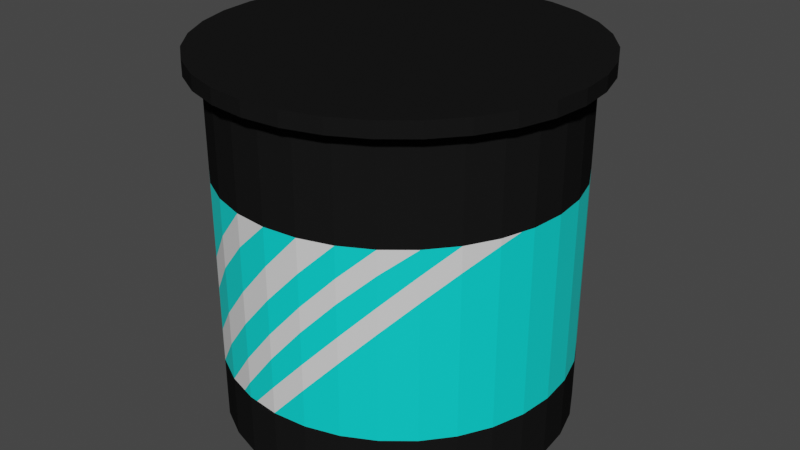 # Source: whey.blend  (saved by Blender 3.3.6; exported with 4.5.12 LTS)
import bpy
from mathutils import Matrix  # noqa: F401  (used for matrix-valued properties, if any)

bpy.ops.wm.read_factory_settings(use_empty=True)
scene = bpy.context.scene
scene.name = 'Scene'

# ---- collections
col_collection = bpy.data.collections.new('Collection'); scene.collection.children.link(col_collection)

# ---- materials (node trees are filled in below, after node groups)
mat_material_001 = bpy.data.materials.new('Material.001')
mat_material_001.use_transparent_shadow = False
mat_material_002 = bpy.data.materials.new('Material.002')
mat_material_002.use_transparent_shadow = False
mat_material_003 = bpy.data.materials.new('Material.003')
mat_material_003.use_transparent_shadow = False

# ---- material node trees
mat_material_001.use_nodes = True; mat_material_001.node_tree.nodes.clear()
_N = mat_material_001.node_tree.nodes; _L = mat_material_001.node_tree.links
n0 = _N.new('ShaderNodeBsdfPrincipled'); n0.name = 'Principled BSDF'; n0.location = (10, 300)
n0.distribution = 'GGX'
n0.subsurface_method = 'RANDOM_WALK_SKIN'
n0.inputs[0].default_value = (0.00968, 0.00968, 0.00968, 1.0)
n0.inputs[3].default_value = 1.45
n0.inputs[13].default_value = 0.0
n0.inputs[27].default_value = (0.0, 0.0, 0.0, 1.0)
n0.inputs[28].default_value = 1.0
n1 = _N.new('ShaderNodeOutputMaterial'); n1.name = 'Material Output'; n1.location = (300, 300)
_L.new(n0.outputs[0], n1.inputs[0])
n1.is_active_output = True
mat_material_002.use_nodes = True; mat_material_002.node_tree.nodes.clear()
_N = mat_material_002.node_tree.nodes; _L = mat_material_002.node_tree.links
n0 = _N.new('ShaderNodeBsdfPrincipled'); n0.name = 'Principled BSDF'; n0.location = (10, 300)
n0.distribution = 'GGX'
n0.subsurface_method = 'RANDOM_WALK_SKIN'
n0.inputs[0].default_value = (0.0, 0.8, 0.7507, 1.0)
n0.inputs[3].default_value = 1.45
n0.inputs[27].default_value = (0.0, 0.0, 0.0, 1.0)
n0.inputs[28].default_value = 1.0
n1 = _N.new('ShaderNodeOutputMaterial'); n1.name = 'Material Output'; n1.location = (300, 300)
_L.new(n0.outputs[0], n1.inputs[0])
n1.is_active_output = True
mat_material_003.use_nodes = True; mat_material_003.node_tree.nodes.clear()
_N = mat_material_003.node_tree.nodes; _L = mat_material_003.node_tree.links
n0 = _N.new('ShaderNodeBsdfPrincipled'); n0.name = 'Principled BSDF'; n0.location = (10, 300)
n0.distribution = 'GGX'
n0.subsurface_method = 'RANDOM_WALK_SKIN'
n0.inputs[3].default_value = 1.45
n0.inputs[27].default_value = (0.0, 0.0, 0.0, 1.0)
n0.inputs[28].default_value = 1.0
n1 = _N.new('ShaderNodeOutputMaterial'); n1.name = 'Material Output'; n1.location = (300, 300)
_L.new(n0.outputs[0], n1.inputs[0])
n1.is_active_output = True

# ---- world
world_world = bpy.data.worlds.new('World'); scene.world = world_world
world_world.use_nodes = True; world_world.node_tree.nodes.clear()
_N = world_world.node_tree.nodes; _L = world_world.node_tree.links
n0 = _N.new('ShaderNodeOutputWorld'); n0.name = 'World Output'; n0.location = (300, 300)
n1 = _N.new('ShaderNodeBackground'); n1.name = 'Background'; n1.location = (10, 300)
n1.inputs[0].default_value = (0.05088, 0.05088, 0.05088, 1.0)
_L.new(n1.outputs[0], n0.inputs[0])
n0.is_active_output = True
world_world.color = (0.05088, 0.05088, 0.05088)
world_world.use_sun_shadow = False
world_world.sun_shadow_jitter_overblur = 0.0

# ---- meshes
me_cylinder = bpy.data.meshes.new('Cylinder')
me_cylinder.from_pydata([(0.0, 1.0, -1.0), (0.0, 1.0, 1.0), (0.1951, 0.9808, -1.0), (0.1951, 0.9808, 1.0), (0.3827, 0.9239, -1.0), (0.3827, 0.9239, 1.0), (0.5556, 0.8315, -1.0), (0.5556, 0.8315, 1.0), (0.7071, 0.7071, -1.0), (0.7071, 0.7071, 1.0), (0.8315, 0.5556, -1.0), (0.8315, 0.5556, 1.0), (0.9239, 0.3827, -1.0), (0.9239, 0.3827, 1.0), (0.9808, 0.1951, -1.0), (0.9808, 0.1951, 1.0), (1.0, 0.0, -1.0), (1.0, 0.0, 1.0), (0.9808, -0.1951, -1.0), (0.9808, -0.1951, 1.0), (0.9239, -0.3827, -1.0), (0.9239, -0.3827, 1.0), (0.8315, -0.5556, -1.0), (0.8315, -0.5556, 1.0), (0.7071, -0.7071, -1.0), (0.7071, -0.7071, 1.0), (0.5556, -0.8315, -1.0), (0.5556, -0.8315, 1.0), (0.3827, -0.9239, -1.0), (0.3827, -0.9239, 1.0), (0.1951, -0.9808, -1.0), (0.1951, -0.9808, 1.0), (0.0, -1.0, -1.0), (0.0, -1.0, 1.0), (-0.1951, -0.9808, -1.0), (-0.1951, -0.9808, 1.0), (-0.3827, -0.9239, -1.0), (-0.3827, -0.9239, 1.0), (-0.5556, -0.8315, -1.0), (-0.5556, -0.8315, 1.0), (-0.7071, -0.7071, -1.0), (-0.7071, -0.7071, 1.0), (-0.8315, -0.5556, -1.0), (-0.8315, -0.5556, 1.0), (-0.9239, -0.3827, -1.0), (-0.9239, -0.3827, 1.0), (-0.9808, -0.1951, -1.0), (-0.9808, -0.1951, 1.0), (-1.0, 0.0, -1.0), (-1.0, 0.0, 1.0), (-0.9808, 0.1951, -1.0), (-0.9808, 0.1951, 1.0), (-0.9239, 0.3827, -1.0), (-0.9239, 0.3827, 1.0), (-0.8315, 0.5556, -1.0), (-0.8315, 0.5556, 1.0), (-0.7071, 0.7071, -1.0), (-0.7071, 0.7071, 1.0), (-0.5556, 0.8315, -1.0), (-0.5556, 0.8315, 1.0), (-0.3827, 0.9239, -1.0), (-0.3827, 0.9239, 1.0), (-0.1951, 0.9808, -1.0), (-0.1951, 0.9808, 1.0), (0.2126, 1.069, 1.0), (-1.086e-09, 1.09, 1.0), (0.417, 1.007, 1.0), (0.6054, 0.906, 1.0), (0.7705, 0.7705, 1.0), (0.906, 0.6054, 1.0), (1.007, 0.417, 1.0), (1.069, 0.2126, 1.0), (1.09, -1.336e-09, 1.0), (1.069, -0.2126, 1.0), (1.007, -0.417, 1.0), (0.906, -0.6054, 1.0), (0.7705, -0.7705, 1.0), (0.6054, -0.906, 1.0), (0.417, -1.007, 1.0), (0.2126, -1.069, 1.0), (-1.086e-09, -1.09, 1.0), (-0.2126, -1.069, 1.0), (-0.417, -1.007, 1.0), (-0.6054, -0.906, 1.0), (-0.7705, -0.7705, 1.0), (-0.906, -0.6054, 1.0), (-1.007, -0.417, 1.0), (-1.069, -0.2126, 1.0), (-1.09, -1.336e-09, 1.0), (-1.069, 0.2126, 1.0), (-1.007, 0.417, 1.0), (-0.906, 0.6054, 1.0), (-0.7705, 0.7705, 1.0), (-0.6054, 0.906, 1.0), (-0.417, 1.007, 1.0), (-0.2126, 1.069, 1.0), (0.2126, 1.069, 1.085), (1.659e-09, 1.09, 1.085), (0.417, 1.007, 1.085), (0.6054, 0.906, 1.085), (0.7705, 0.7705, 1.085), (0.906, 0.6054, 1.085), (1.007, 0.417, 1.085), (1.069, 0.2126, 1.085), (1.09, -1.336e-09, 1.085), (1.069, -0.2126, 1.085), (1.007, -0.417, 1.085), (0.906, -0.6054, 1.085), (0.7705, -0.7705, 1.085), (0.6054, -0.906, 1.085), (0.417, -1.007, 1.085), (0.2126, -1.069, 1.085), (1.659e-09, -1.09, 1.085), (-0.2126, -1.069, 1.085), (-0.417, -1.007, 1.085), (-0.6054, -0.906, 1.085), (-0.7705, -0.7705, 1.085), (-0.906, -0.6054, 1.085), (-1.007, -0.417, 1.085), (-1.069, -0.2126, 1.085), (-1.09, -1.336e-09, 1.085), (-1.069, 0.2126, 1.085), (-1.007, 0.417, 1.085), (-0.906, 0.6054, 1.085), (-0.7705, 0.7705, 1.085), (-0.6054, 0.906, 1.085), (-0.417, 1.007, 1.085), (-0.2126, 1.069, 1.085), (0.0, 1.0, 0.4264), (0.1951, 0.9808, 0.4264), (0.3827, 0.9239, 0.4264), (0.5556, 0.8315, 0.4264), (0.7071, 0.7071, 0.4264), (0.8315, 0.5556, 0.4264), (0.9239, 0.3827, 0.4264), (0.9808, 0.1951, 0.4264), (1.0, 0.0, 0.4264), (0.9808, -0.1951, 0.4264), (0.9239, -0.3827, 0.4264), (0.8315, -0.5556, 0.4264), (0.7071, -0.7071, 0.4264), (0.5556, -0.8315, 0.4264), (0.3827, -0.9239, 0.4264), (0.1951, -0.9808, 0.4264), (0.0, -1.0, 0.4264), (-0.1951, -0.9808, 0.4264), (-0.3827, -0.9239, 0.4264), (-0.5556, -0.8315, 0.4264), (-0.7071, -0.7071, 0.4264), (-0.8315, -0.5556, 0.4264), (-0.9239, -0.3827, 0.4264), (-0.9808, -0.1951, 0.4264), (-1.0, 0.0, 0.4264), (-0.9808, 0.1951, 0.4264), (-0.9239, 0.3827, 0.4264), (-0.8315, 0.5556, 0.4264), (-0.7071, 0.7071, 0.4264), (-0.5556, 0.8315, 0.4264), (-0.3827, 0.9239, 0.4264), (-0.1951, 0.9808, 0.4264), (0.1951, 0.9808, -0.6416), (0.3827, 0.9239, -0.6416), (0.5556, 0.8315, -0.6416), (0.7071, 0.7071, -0.6416), (0.8315, 0.5556, -0.6416), (0.9239, 0.3827, -0.6416), (0.9808, 0.1951, -0.6416), (1.0, 0.0, -0.6416), (0.9808, -0.1951, -0.6416), (0.9239, -0.3827, -0.6416), (0.8315, -0.5556, -0.6416), (0.7071, -0.7071, -0.6416), (0.5556, -0.8315, -0.6416), (0.3827, -0.9239, -0.6416), (0.1951, -0.9808, -0.6416), (0.0, -1.0, -0.6416), (-0.1951, -0.9808, -0.6416), (-0.3827, -0.9239, -0.6416), (-0.5556, -0.8315, -0.6416), (-0.7071, -0.7071, -0.6416), (-0.8315, -0.5556, -0.6416), (-0.9239, -0.3827, -0.6416), (-0.9808, -0.1951, -0.6416), (-1.0, 0.0, -0.6416), (-0.9808, 0.1951, -0.6416), (-0.9239, 0.3827, -0.6416), (-0.8315, 0.5556, -0.6416), (-0.7071, 0.7071, -0.6416), (-0.5556, 0.8315, -0.6416), (-0.3827, 0.9239, -0.6416), (-0.1951, 0.9808, -0.6416), (0.0, 1.0, -0.6416), (-0.1951, -0.9808, -0.4036), (0.0, -1.0, -0.169), (0.1951, -0.9808, 0.05305), (0.3827, -0.9239, 0.2541), (-0.1951, -0.9808, -0.5539), (0.5556, -0.8315, 0.2904), (0.0, -1.0, -0.3132), (-0.2621, -0.9605, -0.6416), (0.1951, -0.9808, -0.08661), (0.3827, -0.9239, 0.1172), (0.1951, -0.9808, 0.2368), (0.0, -1.0, 0.02697), (-0.3827, -0.9239, -0.4208), (-0.1951, -0.9808, -0.1951), (-0.3827, -0.9239, -0.2314), (0.0, -1.0, 0.2127), (-0.5556, -0.8315, -0.4449), (-0.1951, -0.9808, -0.009365), (0.5556, -0.8315, 0.1233), (0.0, -1.0, -0.4871), (0.7071, -0.7071, 0.2897), (0.1951, -0.9808, -0.2728), (-0.1407, -0.9861, -0.6416), (0.3827, -0.9239, -0.06668), (0.9239, -0.3827, 0.388), (0.5556, -0.8315, -0.02247), (0.7071, -0.7071, 0.1464), (0.1951, -0.9808, -0.4242), (0.9583, -0.2692, 0.4264), (0.8315, -0.5556, 0.285), (0.3827, -0.9239, -0.2151), (-0.3827, -0.9239, 0.03639), (-0.7071, -0.7071, -0.4146), (-0.1951, -0.9808, 0.243), (-0.5556, -0.8315, -0.1857), (-0.8315, -0.5556, -0.4388), (-0.5556, -0.8315, -0.0001158), (-0.7071, -0.7071, -0.2222), (-0.3827, -0.9239, 0.2189), (-0.1951, 0.9808, 0.0796), (0.0, 1.0, -0.281), (-0.1951, 0.9808, -0.2666), (-0.3827, 0.9239, 0.09401), (0.1951, 0.9808, -0.2949), (0.0, 1.0, 0.06574), (0.3827, 0.9239, -0.3093), (0.1951, 0.9808, 0.05133), (0.3827, 0.9239, 0.03507), (0.5556, 0.8315, -0.3255), (-0.3827, 0.9239, -0.2503), (-0.5556, 0.8315, 0.1103), (-0.7071, 0.7071, 0.1304), (-0.5556, 0.8315, -0.2302), (0.7071, 0.7071, -0.3457), (0.5556, 0.8315, 0.01494)], [], [(128, 1, 3, 129), (129, 3, 5, 130), (130, 5, 7, 131), (131, 7, 9, 132), (132, 9, 11, 133), (133, 11, 13, 134), (134, 13, 15, 135), (135, 15, 17, 136), (136, 17, 19, 137), (137, 19, 21, 138, 220), (138, 21, 23, 139), (139, 23, 25, 140), (140, 25, 27, 141), (141, 27, 29, 142), (142, 29, 31, 143), (143, 31, 33, 144), (144, 33, 35, 145), (145, 35, 37, 146), (146, 37, 39, 147), (147, 39, 41, 148), (148, 41, 43, 149), (149, 43, 45, 150), (150, 45, 47, 151), (151, 47, 49, 152), (152, 49, 51, 153), (153, 51, 53, 154), (154, 53, 55, 155), (155, 55, 57, 156), (156, 57, 59, 157), (157, 59, 61, 158), (19, 17, 72, 73), (158, 61, 63, 159), (159, 63, 1, 128), (0, 2, 4, 6, 8, 10, 12, 14, 16, 18, 20, 22, 24, 26, 28, 30, 32, 34, 36, 38, 40, 42, 44, 46, 48, 50, 52, 54, 56, 58, 60, 62), (88, 87, 119, 120), (37, 35, 81, 82), (55, 53, 90, 91), (11, 9, 68, 69), (29, 27, 77, 78), (47, 45, 86, 87), (3, 1, 65, 64), (1, 63, 95, 65), (21, 19, 73, 74), (39, 37, 82, 83), (57, 55, 91, 92), (13, 11, 69, 70), (31, 29, 78, 79), (49, 47, 87, 88), (5, 3, 64, 66), (23, 21, 74, 75), (41, 39, 83, 84), (59, 57, 92, 93), (15, 13, 70, 71), (33, 31, 79, 80), (51, 49, 88, 89), (7, 5, 66, 67), (25, 23, 75, 76), (43, 41, 84, 85), (61, 59, 93, 94), (17, 15, 71, 72), (35, 33, 80, 81), (53, 51, 89, 90), (9, 7, 67, 68), (27, 25, 76, 77), (45, 43, 85, 86), (63, 61, 94, 95), (96, 97, 127, 126, 125, 124, 123, 122, 121, 120, 119, 118, 117, 116, 115, 114, 113, 112, 111, 110, 109, 108, 107, 106, 105, 104, 103, 102, 101, 100, 99, 98), (75, 74, 106, 107), (89, 88, 120, 121), (76, 75, 107, 108), (90, 89, 121, 122), (77, 76, 108, 109), (91, 90, 122, 123), (78, 77, 109, 110), (64, 65, 97, 96), (92, 91, 123, 124), (79, 78, 110, 111), (66, 64, 96, 98), (93, 92, 124, 125), (80, 79, 111, 112), (67, 66, 98, 99), (94, 93, 125, 126), (81, 80, 112, 113), (68, 67, 99, 100), (95, 94, 126, 127), (82, 81, 113, 114), (69, 68, 100, 101), (65, 95, 127, 97), (83, 82, 114, 115), (70, 69, 101, 102), (84, 83, 115, 116), (71, 70, 102, 103), (85, 84, 116, 117), (72, 71, 103, 104), (86, 85, 117, 118), (73, 72, 104, 105), (87, 86, 118, 119), (74, 73, 105, 106), (190, 233, 191), (189, 241, 190), (188, 244, 189), (187, 243, 244, 188), (186, 155, 243, 187), (185, 154, 155, 186), (184, 153, 154, 185), (183, 152, 153, 184), (182, 151, 152, 183), (181, 150, 151, 182), (180, 227, 181), (179, 224, 180), (178, 208, 179), (177, 204, 178), (176, 196, 199), (175, 211, 214), (174, 219, 175), (173, 222, 219, 174), (172, 217, 222, 173), (171, 218, 217, 172), (170, 221, 218, 171), (169, 216, 221, 170), (168, 137, 220, 216, 169), (167, 136, 137, 168), (166, 135, 136, 167), (165, 134, 135, 166), (164, 133, 134, 165), (163, 245, 164), (162, 240, 163), (161, 237, 162), (160, 235, 161), (191, 232, 160), (0, 191, 160, 2), (2, 160, 161, 4), (4, 161, 162, 6), (6, 162, 163, 8), (8, 163, 164, 10), (10, 164, 165, 12), (12, 165, 166, 14), (14, 166, 167, 16), (16, 167, 168, 18), (18, 168, 169, 20), (20, 169, 170, 22), (22, 170, 171, 24), (24, 171, 172, 26), (26, 172, 173, 28), (28, 173, 174, 30), (30, 174, 175, 32), (32, 175, 214, 176, 34), (34, 176, 199, 177, 36), (36, 177, 178, 38), (38, 178, 179, 40), (40, 179, 180, 42), (42, 180, 181, 44), (44, 181, 182, 46), (46, 182, 183, 48), (48, 183, 184, 50), (50, 184, 185, 52), (52, 185, 186, 54), (54, 186, 187, 56), (56, 187, 188, 58), (58, 188, 189, 60), (60, 189, 190, 62), (62, 190, 191, 0), (193, 194, 202, 203), (194, 195, 142, 202), (177, 192, 205, 204), (195, 141, 142), (192, 193, 203, 205), (197, 140, 141), (198, 200, 194, 193), (200, 201, 195, 194), (199, 196, 192, 177), (201, 197, 141, 195), (196, 198, 193, 192), (204, 205, 209, 206), (178, 204, 206, 208), (203, 202, 143, 207), (205, 203, 207, 209), (202, 142, 143), (179, 208, 226, 224), (208, 206, 223, 226), (207, 143, 144), (209, 207, 144, 225), (206, 209, 225, 223), (210, 212, 140, 197), (211, 213, 200, 198), (212, 139, 140), (213, 215, 201, 200), (215, 210, 197, 201), (214, 211, 198, 196, 176), (216, 220, 138), (217, 218, 212, 210), (175, 219, 213, 211), (218, 221, 139, 212), (219, 222, 215, 213), (221, 216, 138, 139), (222, 217, 210, 215), (225, 144, 145), (224, 226, 228, 229), (223, 225, 145, 230), (226, 223, 230, 228), (180, 224, 229, 227), (227, 229, 148, 149), (229, 228, 147, 148), (230, 145, 146), (181, 227, 149, 150), (228, 230, 146, 147), (232, 231, 159, 236), (160, 232, 236, 235), (231, 158, 159), (234, 157, 158), (191, 233, 231, 232), (233, 234, 158, 231), (161, 235, 238, 237), (236, 159, 128), (235, 236, 128, 238), (238, 128, 129), (162, 237, 239, 240), (237, 238, 129, 239), (240, 239, 130, 246), (163, 240, 246, 245), (239, 129, 130), (241, 242, 157, 234), (242, 156, 157), (190, 241, 234, 233), (189, 244, 242, 241), (244, 243, 156, 242), (243, 155, 156), (246, 130, 131), (245, 246, 131, 132), (164, 245, 132, 133)])
me_cylinder.polygons.foreach_set('material_index', [0, 0, 0, 0, 0, 0, 0, 0, 0, 0, 0, 0, 0, 0, 0, 0, 0, 0, 0, 0, 0, 0, 0, 0, 0, 0, 0, 0, 0, 0, 0, 0, 0, 0, 0, 0, 0, 0, 0, 0, 0, 0, 0, 0, 0, 0, 0, 0, 0, 0, 0, 0, 0, 0, 0, 0, 0, 0, 0, 0, 0, 0, 0, 0, 0, 0, 0, 0, 0, 0, 0, 0, 0, 0, 0, 0, 0, 0, 0, 0, 0, 0, 0, 0, 0, 0, 0, 0, 0, 0, 0, 0, 0, 0, 0, 0, 0, 0, 1, 2, 1, 1, 1, 1, 1, 1, 1, 1, 2, 1, 2, 1, 1, 2, 1, 1, 1, 1, 1, 1, 1, 1, 1, 1, 1, 2, 1, 2, 1, 2, 0, 0, 0, 0, 0, 0, 0, 0, 0, 0, 0, 0, 0, 0, 0, 0, 0, 0, 0, 0, 0, 0, 0, 0, 0, 0, 0, 0, 0, 0, 0, 0, 1, 1, 1, 1, 1, 2, 2, 2, 2, 2, 2, 2, 2, 2, 2, 2, 1, 1, 1, 1, 1, 1, 1, 1, 1, 1, 1, 2, 2, 2, 2, 2, 2, 2, 2, 2, 2, 2, 2, 1, 1, 1, 1, 1, 1, 1, 1, 2, 2, 2, 2, 2, 2, 1, 1, 1, 2, 2, 2, 1, 1, 1, 2, 2, 2, 1, 1, 1])
_uv = me_cylinder.uv_layers.new(name='UVMap')
_uv.uv.foreach_set('vector', [1.0, 0.8566, 1.0, 1.0, 0.9688, 1.0, 0.9688, 0.8566, 0.9688, 0.8566, 0.9688, 1.0, 0.9375, 1.0, 0.9375, 0.8566, 0.9375, 0.8566, 0.9375, 1.0, 0.9062, 1.0, 0.9062, 0.8566, 0.9062, 0.8566, 0.9062, 1.0, 0.875, 1.0, 0.875, 0.8566, 0.875, 0.8566, 0.875, 1.0, 0.8438, 1.0, 0.8438, 0.8566, 0.8438, 0.8566, 0.8438, 1.0, 0.8125, 1.0, 0.8125, 0.8566, 0.8125, 0.8566, 0.8125, 1.0, 0.7812, 1.0, 0.7812, 0.8566, 0.7812, 0.8566, 0.7812, 1.0, 0.75, 1.0, 0.75, 0.8566, 0.75, 0.8566, 0.75, 1.0, 0.7188, 1.0, 0.7188, 0.8566, 0.7188, 0.8566, 0.7188, 1.0, 0.6875, 1.0, 0.6875, 0.8566, 0.7064, 0.8566, 0.6875, 0.8566, 0.6875, 1.0, 0.6562, 1.0, 0.6562, 0.8566, 0.6562, 0.8566, 0.6562, 1.0, 0.625, 1.0, 0.625, 0.8566, 0.625, 0.8566, 0.625, 1.0, 0.5938, 1.0, 0.5938, 0.8566, 0.5938, 0.8566, 0.5938, 1.0, 0.5625, 1.0, 0.5625, 0.8566, 0.5625, 0.8566, 0.5625, 1.0, 0.5312, 1.0, 0.5312, 0.8566, 0.5312, 0.8566, 0.5312, 1.0, 0.5, 1.0, 0.5, 0.8566, 0.5, 0.8566, 0.5, 1.0, 0.4688, 1.0, 0.4688, 0.8566, 0.4688, 0.8566, 0.4688, 1.0, 0.4375, 1.0, 0.4375, 0.8566, 0.4375, 0.8566, 0.4375, 1.0, 0.4062, 1.0, 0.4062, 0.8566, 0.4062, 0.8566, 0.4062, 1.0, 0.375, 1.0, 0.375, 0.8566, 0.375, 0.8566, 0.375, 1.0, 0.3438, 1.0, 0.3438, 0.8566, 0.3438, 0.8566, 0.3438, 1.0, 0.3125, 1.0, 0.3125, 0.8566, 0.3125, 0.8566, 0.3125, 1.0, 0.2812, 1.0, 0.2812, 0.8566, 0.2812, 0.8566, 0.2812, 1.0, 0.25, 1.0, 0.25, 0.8566, 0.25, 0.8566, 0.25, 1.0, 0.2188, 1.0, 0.2188, 0.8566, 0.2188, 0.8566, 0.2188, 1.0, 0.1875, 1.0, 0.1875, 0.8566, 0.1875, 0.8566, 0.1875, 1.0, 0.1562, 1.0, 0.1562, 0.8566, 0.1562, 0.8566, 0.1562, 1.0, 0.125, 1.0, 0.125, 0.8566, 0.125, 0.8566, 0.125, 1.0, 0.09375, 1.0, 0.09375, 0.8566, 0.09375, 0.8566, 0.09375, 1.0, 0.0625, 1.0, 0.0625, 0.8566, 0.7188, 1.0, 0.75, 1.0, 0.75, 1.0, 0.7188, 1.0, 0.0625, 0.8566, 0.0625, 1.0, 0.03125, 1.0, 0.03125, 0.8566, 0.03125, 0.8566, 0.03125, 1.0, 0.0, 1.0, 0.0, 0.8566, 0.75, 0.49, 0.7968, 0.4854, 0.8418, 0.4717, 0.8833, 0.4496, 0.9197, 0.4197, 0.9496, 0.3833, 0.9717, 0.3418, 0.9854, 0.2968, 0.99, 0.25, 0.9854, 0.2032, 0.9717, 0.1582, 0.9496, 0.1167, 0.9197, 0.08029, 0.8833, 0.05045, 0.8418, 0.02827, 0.7968, 0.01461, 0.75, 0.01, 0.7032, 0.01461, 0.6582, 0.02827, 0.6167, 0.05045, 0.5803, 0.08029, 0.5504, 0.1167, 0.5283, 0.1582, 0.5146, 0.2032, 0.51, 0.25, 0.5146, 0.2968, 0.5283, 0.3418, 0.5504, 0.3833, 0.5803, 0.4197, 0.6167, 0.4496, 0.6582, 0.4717, 0.7032, 0.4854, 0.25, 1.0, 0.2812, 1.0, 0.2812, 1.0, 0.25, 1.0, 0.4375, 1.0, 0.4688, 1.0, 0.4688, 1.0, 0.4375, 1.0, 0.1562, 1.0, 0.1875, 1.0, 0.1875, 1.0, 0.1562, 1.0, 0.8438, 1.0, 0.875, 1.0, 0.875, 1.0, 0.8438, 1.0, 0.5625, 1.0, 0.5938, 1.0, 0.5938, 1.0, 0.5625, 1.0, 0.2812, 1.0, 0.3125, 1.0, 0.3125, 1.0, 0.2812, 1.0, 0.9688, 1.0, 1.0, 1.0, 1.0, 1.0, 0.9688, 1.0, 0.0, 1.0, 0.03125, 1.0, 0.03125, 1.0, 0.0, 1.0, 0.6875, 1.0, 0.7188, 1.0, 0.7188, 1.0, 0.6875, 1.0, 0.4062, 1.0, 0.4375, 1.0, 0.4375, 1.0, 0.4062, 1.0, 0.125, 1.0, 0.1562, 1.0, 0.1562, 1.0, 0.125, 1.0, 0.8125, 1.0, 0.8438, 1.0, 0.8438, 1.0, 0.8125, 1.0, 0.5312, 1.0, 0.5625, 1.0, 0.5625, 1.0, 0.5312, 1.0, 0.25, 1.0, 0.2812, 1.0, 0.2812, 1.0, 0.25, 1.0, 0.9375, 1.0, 0.9688, 1.0, 0.9688, 1.0, 0.9375, 1.0, 0.6562, 1.0, 0.6875, 1.0, 0.6875, 1.0, 0.6562, 1.0, 0.375, 1.0, 0.4062, 1.0, 0.4062, 1.0, 0.375, 1.0, 0.09375, 1.0, 0.125, 1.0, 0.125, 1.0, 0.09375, 1.0, 0.7812, 1.0, 0.8125, 1.0, 0.8125, 1.0, 0.7812, 1.0, 0.5, 1.0, 0.5312, 1.0, 0.5312, 1.0, 0.5, 1.0, 0.2188, 1.0, 0.25, 1.0, 0.25, 1.0, 0.2188, 1.0, 0.9062, 1.0, 0.9375, 1.0, 0.9375, 1.0, 0.9062, 1.0, 0.625, 1.0, 0.6562, 1.0, 0.6562, 1.0, 0.625, 1.0, 0.3438, 1.0, 0.375, 1.0, 0.375, 1.0, 0.3438, 1.0, 0.0625, 1.0, 0.09375, 1.0, 0.09375, 1.0, 0.0625, 1.0, 0.75, 1.0, 0.7812, 1.0, 0.7812, 1.0, 0.75, 1.0, 0.4688, 1.0, 0.5, 1.0, 0.5, 1.0, 0.4688, 1.0, 0.1875, 1.0, 0.2188, 1.0, 0.2188, 1.0, 0.1875, 1.0, 0.875, 1.0, 0.9062, 1.0, 0.9062, 1.0, 0.875, 1.0, 0.5938, 1.0, 0.625, 1.0, 0.625, 1.0, 0.5938, 1.0, 0.3125, 1.0, 0.3438, 1.0, 0.3438, 1.0, 0.3125, 1.0, 0.03125, 1.0, 0.0625, 1.0, 0.0625, 1.0, 0.03125, 1.0, 0.2968, 0.4854, 0.25, 0.49, 0.2032, 0.4854, 0.1582, 0.4717, 0.1167, 0.4496, 0.08029, 0.4197, 0.05045, 0.3833, 0.02827, 0.3418, 0.01461, 0.2968, 0.01, 0.25, 0.01461, 0.2032, 0.02827, 0.1582, 0.05045, 0.1167, 0.08029, 0.08029, 0.1167, 0.05045, 0.1582, 0.02827, 0.2032, 0.01461, 0.25, 0.01, 0.2968, 0.01461, 0.3418, 0.02827, 0.3833, 0.05045, 0.4197, 0.08029, 0.4496, 0.1167, 0.4717, 0.1582, 0.4854, 0.2032, 0.49, 0.25, 0.4854, 0.2968, 0.4717, 0.3418, 0.4496, 0.3833, 0.4197, 0.4197, 0.3833, 0.4496, 0.3418, 0.4717, 0.6562, 1.0, 0.6875, 1.0, 0.6875, 1.0, 0.6562, 1.0, 0.2188, 1.0, 0.25, 1.0, 0.25, 1.0, 0.2188, 1.0, 0.625, 1.0, 0.6562, 1.0, 0.6562, 1.0, 0.625, 1.0, 0.1875, 1.0, 0.2188, 1.0, 0.2188, 1.0, 0.1875, 1.0, 0.5938, 1.0, 0.625, 1.0, 0.625, 1.0, 0.5938, 1.0, 0.1562, 1.0, 0.1875, 1.0, 0.1875, 1.0, 0.1562, 1.0, 0.5625, 1.0, 0.5938, 1.0, 0.5938, 1.0, 0.5625, 1.0, 0.9688, 1.0, 1.0, 1.0, 1.0, 1.0, 0.9688, 1.0, 0.125, 1.0, 0.1562, 1.0, 0.1562, 1.0, 0.125, 1.0, 0.5312, 1.0, 0.5625, 1.0, 0.5625, 1.0, 0.5312, 1.0, 0.9375, 1.0, 0.9688, 1.0, 0.9688, 1.0, 0.9375, 1.0, 0.09375, 1.0, 0.125, 1.0, 0.125, 1.0, 0.09375, 1.0, 0.5, 1.0, 0.5312, 1.0, 0.5312, 1.0, 0.5, 1.0, 0.9062, 1.0, 0.9375, 1.0, 0.9375, 1.0, 0.9062, 1.0, 0.0625, 1.0, 0.09375, 1.0, 0.09375, 1.0, 0.0625, 1.0, 0.4688, 1.0, 0.5, 1.0, 0.5, 1.0, 0.4688, 1.0, 0.875, 1.0, 0.9062, 1.0, 0.9062, 1.0, 0.875, 1.0, 0.03125, 1.0, 0.0625, 1.0, 0.0625, 1.0, 0.03125, 1.0, 0.4375, 1.0, 0.4688, 1.0, 0.4688, 1.0, 0.4375, 1.0, 0.8438, 1.0, 0.875, 1.0, 0.875, 1.0, 0.8438, 1.0, 0.0, 1.0, 0.03125, 1.0, 0.03125, 1.0, 0.0, 1.0, 0.4062, 1.0, 0.4375, 1.0, 0.4375, 1.0, 0.4062, 1.0, 0.8125, 1.0, 0.8438, 1.0, 0.8438, 1.0, 0.8125, 1.0, 0.375, 1.0, 0.4062, 1.0, 0.4062, 1.0, 0.375, 1.0, 0.7812, 1.0, 0.8125, 1.0, 0.8125, 1.0, 0.7812, 1.0, 0.3438, 1.0, 0.375, 1.0, 0.375, 1.0, 0.3438, 1.0, 0.75, 1.0, 0.7812, 1.0, 0.7812, 1.0, 0.75, 1.0, 0.3125, 1.0, 0.3438, 1.0, 0.3438, 1.0, 0.3125, 1.0, 0.7188, 1.0, 0.75, 1.0, 0.75, 1.0, 0.7188, 1.0, 0.2812, 1.0, 0.3125, 1.0, 0.3125, 1.0, 0.2812, 1.0, 0.6875, 1.0, 0.7188, 1.0, 0.7188, 1.0, 0.6875, 1.0, 0.03125, 0.5896, 0.03125, 0.6834, 0.0, 0.5896, 0.0625, 0.5896, 0.0625, 0.6874, 0.03125, 0.5896, 0.09375, 0.5896, 0.09375, 0.6924, 0.0625, 0.5896, 0.125, 0.5896, 0.125, 0.7826, 0.09375, 0.6924, 0.09375, 0.5896, 0.1562, 0.5896, 0.1562, 0.8566, 0.125, 0.7826, 0.125, 0.5896, 0.1875, 0.5896, 0.1875, 0.8566, 0.1562, 0.8566, 0.1562, 0.5896, 0.2188, 0.5896, 0.2188, 0.8566, 0.1875, 0.8566, 0.1875, 0.5896, 0.25, 0.5896, 0.25, 0.8566, 0.2188, 0.8566, 0.2188, 0.5896, 0.2812, 0.5896, 0.2812, 0.8566, 0.25, 0.8566, 0.25, 0.5896, 0.3125, 0.5896, 0.3125, 0.8566, 0.2812, 0.8566, 0.2812, 0.5896, 0.3438, 0.5896, 0.3438, 0.6403, 0.3125, 0.5896, 0.375, 0.5896, 0.375, 0.6463, 0.3438, 0.5896, 0.4062, 0.5896, 0.4062, 0.6388, 0.375, 0.5896, 0.4375, 0.5896, 0.4375, 0.6448, 0.4062, 0.5896, 0.4688, 0.5896, 0.4688, 0.6115, 0.4576, 0.5896, 0.5, 0.5896, 0.5, 0.6282, 0.4775, 0.5896, 0.5312, 0.5896, 0.5312, 0.6439, 0.5, 0.5896, 0.5625, 0.5896, 0.5625, 0.6962, 0.5312, 0.6439, 0.5312, 0.5896, 0.5938, 0.5896, 0.5938, 0.7444, 0.5625, 0.6962, 0.5625, 0.5896, 0.625, 0.5896, 0.625, 0.7866, 0.5938, 0.7444, 0.5938, 0.5896, 0.6562, 0.5896, 0.6562, 0.8213, 0.625, 0.7866, 0.625, 0.5896, 0.6875, 0.5896, 0.6875, 0.847, 0.6562, 0.8213, 0.6562, 0.5896, 0.7188, 0.5896, 0.7188, 0.8566, 0.7064, 0.8566, 0.6875, 0.847, 0.6875, 0.5896, 0.75, 0.5896, 0.75, 0.8566, 0.7188, 0.8566, 0.7188, 0.5896, 0.7812, 0.5896, 0.7812, 0.8566, 0.75, 0.8566, 0.75, 0.5896, 0.8125, 0.5896, 0.8125, 0.8566, 0.7812, 0.8566, 0.7812, 0.5896, 0.8438, 0.5896, 0.8438, 0.8566, 0.8125, 0.8566, 0.8125, 0.5896, 0.875, 0.5896, 0.875, 0.6636, 0.8438, 0.5896, 0.9062, 0.5896, 0.9062, 0.6686, 0.875, 0.5896, 0.9375, 0.5896, 0.9375, 0.6727, 0.9062, 0.5896, 0.9688, 0.5896, 0.9688, 0.6763, 0.9375, 0.5896, 1.0, 0.5896, 1.0, 0.6797, 0.9688, 0.5896, 1.0, 0.5, 1.0, 0.5896, 0.9688, 0.5896, 0.9688, 0.5, 0.9688, 0.5, 0.9688, 0.5896, 0.9375, 0.5896, 0.9375, 0.5, 0.9375, 0.5, 0.9375, 0.5896, 0.9062, 0.5896, 0.9062, 0.5, 0.9062, 0.5, 0.9062, 0.5896, 0.875, 0.5896, 0.875, 0.5, 0.875, 0.5, 0.875, 0.5896, 0.8438, 0.5896, 0.8438, 0.5, 0.8438, 0.5, 0.8438, 0.5896, 0.8125, 0.5896, 0.8125, 0.5, 0.8125, 0.5, 0.8125, 0.5896, 0.7812, 0.5896, 0.7812, 0.5, 0.7812, 0.5, 0.7812, 0.5896, 0.75, 0.5896, 0.75, 0.5, 0.75, 0.5, 0.75, 0.5896, 0.7188, 0.5896, 0.7188, 0.5, 0.7188, 0.5, 0.7188, 0.5896, 0.6875, 0.5896, 0.6875, 0.5, 0.6875, 0.5, 0.6875, 0.5896, 0.6562, 0.5896, 0.6562, 0.5, 0.6562, 0.5, 0.6562, 0.5896, 0.625, 0.5896, 0.625, 0.5, 0.625, 0.5, 0.625, 0.5896, 0.5938, 0.5896, 0.5938, 0.5, 0.5938, 0.5, 0.5938, 0.5896, 0.5625, 0.5896, 0.5625, 0.5, 0.5625, 0.5, 0.5625, 0.5896, 0.5312, 0.5896, 0.5312, 0.5, 0.5312, 0.5, 0.5312, 0.5896, 0.5, 0.5896, 0.5, 0.5, 0.5, 0.5, 0.5, 0.5896, 0.4775, 0.5896, 0.4688, 0.5896, 0.4688, 0.5, 0.4688, 0.5, 0.4688, 0.5896, 0.4576, 0.5896, 0.4375, 0.5896, 0.4375, 0.5, 0.4375, 0.5, 0.4375, 0.5896, 0.4062, 0.5896, 0.4062, 0.5, 0.4062, 0.5, 0.4062, 0.5896, 0.375, 0.5896, 0.375, 0.5, 0.375, 0.5, 0.375, 0.5896, 0.3438, 0.5896, 0.3438, 0.5, 0.3438, 0.5, 0.3438, 0.5896, 0.3125, 0.5896, 0.3125, 0.5, 0.3125, 0.5, 0.3125, 0.5896, 0.2812, 0.5896, 0.2812, 0.5, 0.2812, 0.5, 0.2812, 0.5896, 0.25, 0.5896, 0.25, 0.5, 0.25, 0.5, 0.25, 0.5896, 0.2188, 0.5896, 0.2188, 0.5, 0.2188, 0.5, 0.2188, 0.5896, 0.1875, 0.5896, 0.1875, 0.5, 0.1875, 0.5, 0.1875, 0.5896, 0.1562, 0.5896, 0.1562, 0.5, 0.1562, 0.5, 0.1562, 0.5896, 0.125, 0.5896, 0.125, 0.5, 0.125, 0.5, 0.125, 0.5896, 0.09375, 0.5896, 0.09375, 0.5, 0.09375, 0.5, 0.09375, 0.5896, 0.0625, 0.5896, 0.0625, 0.5, 0.0625, 0.5, 0.0625, 0.5896, 0.03125, 0.5896, 0.03125, 0.5, 0.03125, 0.5, 0.03125, 0.5896, 0.0, 0.5896, 0.0, 0.5, 0.5, 0.7077, 0.5312, 0.7633, 0.5312, 0.8092, 0.5, 0.7567, 0.5312, 0.7633, 0.5625, 0.8135, 0.5625, 0.8566, 0.5312, 0.8092, 0.4375, 0.5896, 0.4688, 0.6491, 0.4688, 0.7012, 0.4375, 0.6448, 0.5625, 0.8135, 0.5938, 0.8566, 0.5625, 0.8566, 0.4688, 0.6491, 0.5, 0.7077, 0.5, 0.7567, 0.4688, 0.7012, 0.5938, 0.8226, 0.625, 0.8566, 0.5938, 0.8566, 0.5, 0.6717, 0.5312, 0.7283, 0.5312, 0.7633, 0.5, 0.7077, 0.5312, 0.7283, 0.5625, 0.7793, 0.5625, 0.8135, 0.5312, 0.7633, 0.4576, 0.5896, 0.4688, 0.6115, 0.4688, 0.6491, 0.4375, 0.5896, 0.5625, 0.7793, 0.5938, 0.8226, 0.5938, 0.8566, 0.5625, 0.8135, 0.4688, 0.6115, 0.5, 0.6717, 0.5, 0.7077, 0.4688, 0.6491, 0.4375, 0.6448, 0.4688, 0.7012, 0.4688, 0.7477, 0.4375, 0.6921, 0.4062, 0.5896, 0.4375, 0.6448, 0.4375, 0.6921, 0.4062, 0.6388, 0.5, 0.7567, 0.5312, 0.8092, 0.5312, 0.8566, 0.5, 0.8032, 0.4688, 0.7012, 0.5, 0.7567, 0.5, 0.8032, 0.4688, 0.7477, 0.5312, 0.8092, 0.5625, 0.8566, 0.5312, 0.8566, 0.375, 0.5896, 0.4062, 0.6388, 0.4062, 0.7036, 0.375, 0.6463, 0.4062, 0.6388, 0.4375, 0.6921, 0.4375, 0.7591, 0.4062, 0.7036, 0.5, 0.8032, 0.5312, 0.8566, 0.5, 0.8566, 0.4688, 0.7477, 0.5, 0.8032, 0.5, 0.8566, 0.4688, 0.8108, 0.4375, 0.6921, 0.4688, 0.7477, 0.4688, 0.8108, 0.4375, 0.7591, 0.5938, 0.7808, 0.625, 0.8224, 0.625, 0.8566, 0.5938, 0.8226, 0.5, 0.6282, 0.5312, 0.6818, 0.5312, 0.7283, 0.5, 0.6717, 0.625, 0.8224, 0.6562, 0.8566, 0.625, 0.8566, 0.5312, 0.6818, 0.5625, 0.7333, 0.5625, 0.7793, 0.5312, 0.7283, 0.5625, 0.7333, 0.5938, 0.7808, 0.5938, 0.8226, 0.5625, 0.7793, 0.4775, 0.5896, 0.5, 0.6282, 0.5, 0.6717, 0.4688, 0.6115, 0.4688, 0.5896, 0.6875, 0.847, 0.7064, 0.8566, 0.6875, 0.8566, 0.5938, 0.7444, 0.625, 0.7866, 0.625, 0.8224, 0.5938, 0.7808, 0.5, 0.5896, 0.5312, 0.6439, 0.5312, 0.6818, 0.5, 0.6282, 0.625, 0.7866, 0.6562, 0.8213, 0.6562, 0.8566, 0.625, 0.8224, 0.5312, 0.6439, 0.5625, 0.6962, 0.5625, 0.7333, 0.5312, 0.6818, 0.6562, 0.8213, 0.6875, 0.847, 0.6875, 0.8566, 0.6562, 0.8566, 0.5625, 0.6962, 0.5938, 0.7444, 0.5938, 0.7808, 0.5625, 0.7333, 0.4688, 0.8108, 0.5, 0.8566, 0.4688, 0.8566, 0.375, 0.6463, 0.4062, 0.7036, 0.4062, 0.75, 0.375, 0.6945, 0.4375, 0.7591, 0.4688, 0.8108, 0.4688, 0.8566, 0.4375, 0.8047, 0.4062, 0.7036, 0.4375, 0.7591, 0.4375, 0.8047, 0.4062, 0.75, 0.3438, 0.5896, 0.375, 0.6463, 0.375, 0.6945, 0.3438, 0.6403, 0.3438, 0.6403, 0.375, 0.6945, 0.375, 0.8566, 0.3438, 0.8566, 0.375, 0.6945, 0.4062, 0.75, 0.4062, 0.8566, 0.375, 0.8566, 0.4375, 0.8047, 0.4688, 0.8566, 0.4375, 0.8566, 0.3125, 0.5896, 0.3438, 0.6403, 0.3438, 0.8566, 0.3125, 0.8566, 0.4062, 0.75, 0.4375, 0.8047, 0.4375, 0.8566, 0.4062, 0.8566, 0.0, 0.6797, 0.03125, 0.7699, 0.03125, 0.8566, 0.0, 0.7664, 0.9688, 0.5896, 1.0, 0.6797, 1.0, 0.7664, 0.9688, 0.6763, 0.03125, 0.7699, 0.0625, 0.8566, 0.03125, 0.8566, 0.0625, 0.7735, 0.09375, 0.8566, 0.0625, 0.8566, 0.0, 0.5896, 0.03125, 0.6834, 0.03125, 0.7699, 0.0, 0.6797, 0.03125, 0.6834, 0.0625, 0.7735, 0.0625, 0.8566, 0.03125, 0.7699, 0.9375, 0.5896, 0.9688, 0.6763, 0.9688, 0.7628, 0.9375, 0.6727, 0.0, 0.7664, 0.03125, 0.8566, 0.0, 0.8566, 0.9688, 0.6763, 1.0, 0.7664, 1.0, 0.8566, 0.9688, 0.7628, 0.9688, 0.7628, 1.0, 0.8566, 0.9688, 0.8566, 0.9062, 0.5896, 0.9375, 0.6727, 0.9375, 0.7588, 0.9062, 0.6686, 0.9375, 0.6727, 0.9688, 0.7628, 0.9688, 0.8566, 0.9375, 0.7588, 0.9062, 0.6686, 0.9375, 0.7588, 0.9375, 0.8566, 0.9062, 0.7537, 0.875, 0.5896, 0.9062, 0.6686, 0.9062, 0.7537, 0.875, 0.6636, 0.9375, 0.7588, 0.9688, 0.8566, 0.9375, 0.8566, 0.0625, 0.6874, 0.09375, 0.7776, 0.09375, 0.8566, 0.0625, 0.7735, 0.09375, 0.7776, 0.125, 0.8566, 0.09375, 0.8566, 0.03125, 0.5896, 0.0625, 0.6874, 0.0625, 0.7735, 0.03125, 0.6834, 0.0625, 0.5896, 0.09375, 0.6924, 0.09375, 0.7776, 0.0625, 0.6874, 0.09375, 0.6924, 0.125, 0.7826, 0.125, 0.8566, 0.09375, 0.7776, 0.125, 0.7826, 0.1562, 0.8566, 0.125, 0.8566, 0.9062, 0.7537, 0.9375, 0.8566, 0.9062, 0.8566, 0.875, 0.6636, 0.9062, 0.7537, 0.9062, 0.8566, 0.875, 0.8566, 0.8438, 0.5896, 0.875, 0.6636, 0.875, 0.8566, 0.8438, 0.8566])
me_cylinder.materials.append(mat_material_001)
me_cylinder.materials.append(mat_material_002)
me_cylinder.materials.append(mat_material_003)
me_cylinder.update()

# ---- objects
ob_cylinder = bpy.data.objects.new('Cylinder', me_cylinder)

# ---- transforms, parenting, visibility, modifiers, constraints
ob_cylinder.location = (0.0, 0.0, 0.0)

# ---- collection membership
col_collection.objects.link(ob_cylinder)

# ---- scene / render settings (as saved in the file)
scene.frame_start = 1; scene.frame_end = 250; scene.frame_set(1)
scene.render.engine = 'BLENDER_EEVEE_NEXT'
scene.cycles.sampling_pattern = 'TABULATED_SOBOL'
scene.cycles.use_light_tree = False
scene.view_settings.view_transform = 'Filmic'
bpy.context.view_layer.update()

# ---- added for rendering (the .blend has no active camera and no usable light): camera, sun
cam_auto = bpy.data.cameras.new('AutoCamera')
cam_auto.lens = 50.0
cam_auto.sensor_width = 36.0
cam_auto.clip_end = 1000.0
ob_auto_camera = bpy.data.objects.new('AutoCamera', cam_auto)
scene.collection.objects.link(ob_auto_camera)
ob_auto_camera.location = (3.44296, -4.13155, 2.79703)
ob_auto_camera.rotation_euler = (1.09748, -7.21219e-08, 0.694738)
scene.camera = ob_auto_camera
light_auto_sun = bpy.data.lights.new('AutoSun', 'SUN')
light_auto_sun.energy = 3.0
light_auto_sun.angle = 0.0523599
ob_auto_sun = bpy.data.objects.new('AutoSun', light_auto_sun)
scene.collection.objects.link(ob_auto_sun)
ob_auto_sun.rotation_euler = (0.872665, 0.174533, 0.523599)
bpy.context.view_layer.update()
